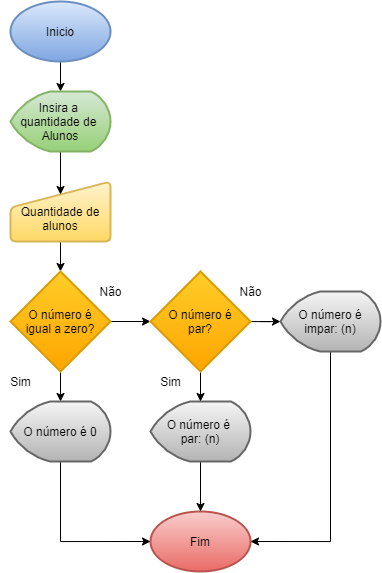

The diagram above was exported from draw.io. Its source (the exported page's mxGraphModel, read from the mxfile embedded in the PNG):
<mxGraphModel dx="1060" dy="687" grid="1" gridSize="10" guides="1" tooltips="1" connect="1" arrows="1" fold="1" page="1" pageScale="1" pageWidth="827" pageHeight="1169" math="0" shadow="0">
  <root>
    <mxCell id="0" />
    <mxCell id="1" parent="0" />
    <mxCell id="DgTJOCsW2tDV5cv7swiL-7" value="" style="edgeStyle=orthogonalEdgeStyle;rounded=0;orthogonalLoop=1;jettySize=auto;html=1;" edge="1" parent="1" source="DgTJOCsW2tDV5cv7swiL-2" target="DgTJOCsW2tDV5cv7swiL-4">
      <mxGeometry relative="1" as="geometry" />
    </mxCell>
    <mxCell id="DgTJOCsW2tDV5cv7swiL-2" value="Inicio" style="strokeWidth=2;html=1;shape=mxgraph.flowchart.start_1;whiteSpace=wrap;gradientColor=#7ea6e0;fillColor=#dae8fc;strokeColor=#6c8ebf;" vertex="1" parent="1">
      <mxGeometry x="130" y="70" width="100" height="60" as="geometry" />
    </mxCell>
    <mxCell id="DgTJOCsW2tDV5cv7swiL-10" value="" style="edgeStyle=orthogonalEdgeStyle;rounded=0;orthogonalLoop=1;jettySize=auto;html=1;" edge="1" parent="1" source="DgTJOCsW2tDV5cv7swiL-3" target="DgTJOCsW2tDV5cv7swiL-5">
      <mxGeometry relative="1" as="geometry" />
    </mxCell>
    <mxCell id="DgTJOCsW2tDV5cv7swiL-3" value="&lt;br&gt;Quantidade de alunos" style="html=1;strokeWidth=2;shape=manualInput;whiteSpace=wrap;rounded=1;size=26;arcSize=11;gradientColor=#ffd966;fillColor=#fff2cc;strokeColor=#d6b656;" vertex="1" parent="1">
      <mxGeometry x="130" y="250" width="100" height="60" as="geometry" />
    </mxCell>
    <mxCell id="DgTJOCsW2tDV5cv7swiL-9" style="edgeStyle=orthogonalEdgeStyle;rounded=0;orthogonalLoop=1;jettySize=auto;html=1;entryX=0.5;entryY=0.217;entryDx=0;entryDy=0;entryPerimeter=0;" edge="1" parent="1" source="DgTJOCsW2tDV5cv7swiL-4" target="DgTJOCsW2tDV5cv7swiL-3">
      <mxGeometry relative="1" as="geometry" />
    </mxCell>
    <mxCell id="DgTJOCsW2tDV5cv7swiL-4" value="Insira a&amp;nbsp;&lt;br&gt;quantidade de&amp;nbsp;&lt;br&gt;Alunos" style="strokeWidth=2;html=1;shape=mxgraph.flowchart.display;whiteSpace=wrap;gradientColor=#97d077;fillColor=#d5e8d4;strokeColor=#82b366;" vertex="1" parent="1">
      <mxGeometry x="130" y="160" width="100" height="60" as="geometry" />
    </mxCell>
    <mxCell id="DgTJOCsW2tDV5cv7swiL-18" value="" style="edgeStyle=orthogonalEdgeStyle;rounded=0;orthogonalLoop=1;jettySize=auto;html=1;" edge="1" parent="1" source="DgTJOCsW2tDV5cv7swiL-5" target="DgTJOCsW2tDV5cv7swiL-16">
      <mxGeometry relative="1" as="geometry" />
    </mxCell>
    <mxCell id="DgTJOCsW2tDV5cv7swiL-31" value="" style="edgeStyle=orthogonalEdgeStyle;rounded=0;orthogonalLoop=1;jettySize=auto;html=1;" edge="1" parent="1" source="DgTJOCsW2tDV5cv7swiL-5" target="DgTJOCsW2tDV5cv7swiL-21">
      <mxGeometry relative="1" as="geometry" />
    </mxCell>
    <mxCell id="DgTJOCsW2tDV5cv7swiL-5" value="O número é&lt;br&gt;igual a zero?" style="strokeWidth=2;html=1;shape=mxgraph.flowchart.decision;whiteSpace=wrap;gradientColor=#ffa500;fillColor=#ffcd28;strokeColor=#d79b00;" vertex="1" parent="1">
      <mxGeometry x="130" y="340" width="100" height="100" as="geometry" />
    </mxCell>
    <mxCell id="DgTJOCsW2tDV5cv7swiL-6" value="Fim" style="strokeWidth=2;html=1;shape=mxgraph.flowchart.start_1;whiteSpace=wrap;gradientColor=#ea6b66;fillColor=#f8cecc;strokeColor=#b85450;" vertex="1" parent="1">
      <mxGeometry x="270" y="580" width="100" height="60" as="geometry" />
    </mxCell>
    <mxCell id="DgTJOCsW2tDV5cv7swiL-35" value="" style="edgeStyle=orthogonalEdgeStyle;rounded=0;orthogonalLoop=1;jettySize=auto;html=1;" edge="1" parent="1" source="DgTJOCsW2tDV5cv7swiL-12" target="DgTJOCsW2tDV5cv7swiL-6">
      <mxGeometry relative="1" as="geometry" />
    </mxCell>
    <mxCell id="DgTJOCsW2tDV5cv7swiL-12" value="O número é &lt;br&gt;par: (n)" style="strokeWidth=2;html=1;shape=mxgraph.flowchart.display;whiteSpace=wrap;gradientColor=#b3b3b3;fillColor=#f5f5f5;strokeColor=#666666;" vertex="1" parent="1">
      <mxGeometry x="270" y="470" width="100" height="60" as="geometry" />
    </mxCell>
    <mxCell id="DgTJOCsW2tDV5cv7swiL-32" value="" style="edgeStyle=orthogonalEdgeStyle;rounded=0;orthogonalLoop=1;jettySize=auto;html=1;" edge="1" parent="1" source="DgTJOCsW2tDV5cv7swiL-16" target="DgTJOCsW2tDV5cv7swiL-12">
      <mxGeometry relative="1" as="geometry" />
    </mxCell>
    <mxCell id="DgTJOCsW2tDV5cv7swiL-33" value="" style="edgeStyle=orthogonalEdgeStyle;rounded=0;orthogonalLoop=1;jettySize=auto;html=1;" edge="1" parent="1" source="DgTJOCsW2tDV5cv7swiL-16" target="DgTJOCsW2tDV5cv7swiL-20">
      <mxGeometry relative="1" as="geometry" />
    </mxCell>
    <mxCell id="DgTJOCsW2tDV5cv7swiL-16" value="O número é&lt;br&gt;par?" style="strokeWidth=2;html=1;shape=mxgraph.flowchart.decision;whiteSpace=wrap;gradientColor=#ffa500;fillColor=#ffcd28;strokeColor=#d79b00;" vertex="1" parent="1">
      <mxGeometry x="270" y="340" width="100" height="100" as="geometry" />
    </mxCell>
    <mxCell id="DgTJOCsW2tDV5cv7swiL-36" style="edgeStyle=orthogonalEdgeStyle;rounded=0;orthogonalLoop=1;jettySize=auto;html=1;entryX=1;entryY=0.5;entryDx=0;entryDy=0;entryPerimeter=0;" edge="1" parent="1" source="DgTJOCsW2tDV5cv7swiL-20" target="DgTJOCsW2tDV5cv7swiL-6">
      <mxGeometry relative="1" as="geometry">
        <Array as="points">
          <mxPoint x="450" y="610" />
        </Array>
      </mxGeometry>
    </mxCell>
    <mxCell id="DgTJOCsW2tDV5cv7swiL-20" value="O número é impar: (n)" style="strokeWidth=2;html=1;shape=mxgraph.flowchart.display;whiteSpace=wrap;gradientColor=#b3b3b3;fillColor=#f5f5f5;strokeColor=#666666;" vertex="1" parent="1">
      <mxGeometry x="400" y="360" width="100" height="60" as="geometry" />
    </mxCell>
    <mxCell id="DgTJOCsW2tDV5cv7swiL-34" style="edgeStyle=orthogonalEdgeStyle;rounded=0;orthogonalLoop=1;jettySize=auto;html=1;entryX=0;entryY=0.5;entryDx=0;entryDy=0;entryPerimeter=0;" edge="1" parent="1" source="DgTJOCsW2tDV5cv7swiL-21" target="DgTJOCsW2tDV5cv7swiL-6">
      <mxGeometry relative="1" as="geometry">
        <Array as="points">
          <mxPoint x="180" y="610" />
        </Array>
      </mxGeometry>
    </mxCell>
    <mxCell id="DgTJOCsW2tDV5cv7swiL-21" value="O número é 0" style="strokeWidth=2;html=1;shape=mxgraph.flowchart.display;whiteSpace=wrap;gradientColor=#b3b3b3;fillColor=#f5f5f5;strokeColor=#666666;" vertex="1" parent="1">
      <mxGeometry x="130" y="470" width="100" height="60" as="geometry" />
    </mxCell>
    <mxCell id="DgTJOCsW2tDV5cv7swiL-22" value="Sim" style="text;html=1;align=center;verticalAlign=middle;resizable=0;points=[];autosize=1;strokeColor=none;fillColor=none;" vertex="1" parent="1">
      <mxGeometry x="120" y="440" width="40" height="20" as="geometry" />
    </mxCell>
    <mxCell id="DgTJOCsW2tDV5cv7swiL-25" value="Sim" style="text;html=1;align=center;verticalAlign=middle;resizable=0;points=[];autosize=1;strokeColor=none;fillColor=none;" vertex="1" parent="1">
      <mxGeometry x="270" y="440" width="40" height="20" as="geometry" />
    </mxCell>
    <mxCell id="DgTJOCsW2tDV5cv7swiL-27" value="Não" style="text;html=1;align=center;verticalAlign=middle;resizable=0;points=[];autosize=1;strokeColor=none;fillColor=none;" vertex="1" parent="1">
      <mxGeometry x="210" y="350" width="40" height="20" as="geometry" />
    </mxCell>
    <mxCell id="DgTJOCsW2tDV5cv7swiL-28" value="Não" style="text;html=1;align=center;verticalAlign=middle;resizable=0;points=[];autosize=1;strokeColor=none;fillColor=none;" vertex="1" parent="1">
      <mxGeometry x="350" y="350" width="40" height="20" as="geometry" />
    </mxCell>
  </root>
</mxGraphModel>